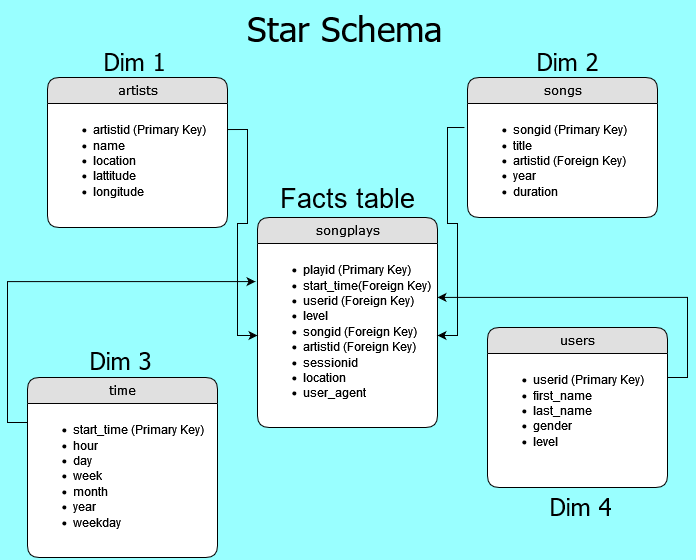

The diagram above was exported from draw.io. Its source (the exported page's mxGraphModel, read from the mxfile embedded in the PNG):
<mxGraphModel dx="1434" dy="792" grid="0" gridSize="10" guides="1" tooltips="1" connect="1" arrows="1" fold="1" page="1" pageScale="1" pageWidth="1100" pageHeight="850" background="#99FFFF" math="0" shadow="0">
  <root>
    <mxCell id="0" />
    <mxCell id="1" parent="0" />
    <mxCell id="21ea969265ad0168-6" value="songplays" style="swimlane;html=1;fontStyle=0;childLayout=stackLayout;horizontal=1;startSize=26;fillColor=#e0e0e0;horizontalStack=0;resizeParent=1;resizeLast=0;collapsible=1;marginBottom=0;swimlaneFillColor=#ffffff;align=center;rounded=1;shadow=0;comic=0;labelBackgroundColor=none;strokeWidth=1;fontFamily=Verdana;fontSize=12" parent="1" vertex="1">
      <mxGeometry x="470" y="300" width="180" height="210" as="geometry" />
    </mxCell>
    <mxCell id="21ea969265ad0168-7" value="&lt;ul&gt;&lt;li&gt;playid (Primary Key)&lt;/li&gt;&lt;li&gt;start_time(Foreign Key)&lt;br&gt;&lt;/li&gt;&lt;li&gt;userid (Foreign Key)&lt;/li&gt;&lt;li&gt;level&lt;/li&gt;&lt;li&gt;songid (Foreign Key)&lt;/li&gt;&lt;li&gt;artistid (Foreign Key)&lt;/li&gt;&lt;li&gt;sessionid&lt;/li&gt;&lt;li&gt;location&lt;/li&gt;&lt;li&gt;user_agent&lt;/li&gt;&lt;/ul&gt;" style="text;html=1;strokeColor=none;fillColor=none;spacingLeft=4;spacingRight=4;whiteSpace=wrap;overflow=hidden;rotatable=0;points=[[0,0.5],[1,0.5]];portConstraint=eastwest;" parent="21ea969265ad0168-6" vertex="1">
      <mxGeometry y="26" width="180" height="184" as="geometry" />
    </mxCell>
    <mxCell id="21ea969265ad0168-10" value="songs" style="swimlane;html=1;fontStyle=0;childLayout=stackLayout;horizontal=1;startSize=26;fillColor=#e0e0e0;horizontalStack=0;resizeParent=1;resizeLast=0;collapsible=1;marginBottom=0;swimlaneFillColor=#ffffff;align=center;rounded=1;shadow=0;comic=0;labelBackgroundColor=none;strokeWidth=1;fontFamily=Verdana;fontSize=12" parent="1" vertex="1">
      <mxGeometry x="680" y="160" width="190" height="140" as="geometry" />
    </mxCell>
    <mxCell id="21ea969265ad0168-11" value="&lt;ul&gt;&lt;li&gt;songid (Primary Key)&lt;/li&gt;&lt;li&gt;title&lt;/li&gt;&lt;li&gt;artistid (Foreign Key)&lt;/li&gt;&lt;li&gt;year&lt;/li&gt;&lt;li&gt;duration&lt;/li&gt;&lt;/ul&gt;" style="text;html=1;strokeColor=none;fillColor=none;spacingLeft=4;spacingRight=4;whiteSpace=wrap;overflow=hidden;rotatable=0;points=[[0,0.5],[1,0.5]];portConstraint=eastwest;" parent="21ea969265ad0168-10" vertex="1">
      <mxGeometry y="26" width="190" height="104" as="geometry" />
    </mxCell>
    <mxCell id="21ea969265ad0168-14" value="artists" style="swimlane;html=1;fontStyle=0;childLayout=stackLayout;horizontal=1;startSize=26;fillColor=#e0e0e0;horizontalStack=0;resizeParent=1;resizeLast=0;collapsible=1;marginBottom=0;swimlaneFillColor=#ffffff;align=center;rounded=1;shadow=0;comic=0;labelBackgroundColor=none;strokeWidth=1;fontFamily=Verdana;fontSize=12" parent="1" vertex="1">
      <mxGeometry x="260" y="160" width="180" height="150" as="geometry" />
    </mxCell>
    <mxCell id="21ea969265ad0168-15" value="&lt;ul&gt;&lt;li&gt;artistid (Primary Key)&lt;/li&gt;&lt;li&gt;name&lt;/li&gt;&lt;li&gt;location&lt;/li&gt;&lt;li&gt;lattitude&lt;/li&gt;&lt;li&gt;longitude&lt;/li&gt;&lt;/ul&gt;" style="text;html=1;strokeColor=none;fillColor=none;spacingLeft=4;spacingRight=4;whiteSpace=wrap;overflow=hidden;rotatable=0;points=[[0,0.5],[1,0.5]];portConstraint=eastwest;" parent="21ea969265ad0168-14" vertex="1">
      <mxGeometry y="26" width="180" height="124" as="geometry" />
    </mxCell>
    <mxCell id="21ea969265ad0168-18" value="time" style="swimlane;html=1;fontStyle=0;childLayout=stackLayout;horizontal=1;startSize=26;fillColor=#e0e0e0;horizontalStack=0;resizeParent=1;resizeLast=0;collapsible=1;marginBottom=0;swimlaneFillColor=#ffffff;align=center;rounded=1;shadow=0;comic=0;labelBackgroundColor=none;strokeWidth=1;fontFamily=Verdana;fontSize=12" parent="1" vertex="1">
      <mxGeometry x="240" y="460" width="190" height="180" as="geometry" />
    </mxCell>
    <mxCell id="21ea969265ad0168-19" value="&lt;ul&gt;&lt;li&gt;start_time (Primary Key)&lt;/li&gt;&lt;li&gt;hour&lt;/li&gt;&lt;li&gt;day&lt;/li&gt;&lt;li&gt;week&lt;/li&gt;&lt;li&gt;month&lt;/li&gt;&lt;li&gt;year&lt;/li&gt;&lt;li&gt;weekday&lt;/li&gt;&lt;/ul&gt;" style="text;html=1;strokeColor=none;fillColor=none;spacingLeft=4;spacingRight=4;whiteSpace=wrap;overflow=hidden;rotatable=0;points=[[0,0.5],[1,0.5]];portConstraint=eastwest;" parent="21ea969265ad0168-18" vertex="1">
      <mxGeometry y="26" width="190" height="154" as="geometry" />
    </mxCell>
    <mxCell id="21ea969265ad0168-26" value="users" style="swimlane;html=1;fontStyle=0;childLayout=stackLayout;horizontal=1;startSize=26;fillColor=#e0e0e0;horizontalStack=0;resizeParent=1;resizeLast=0;collapsible=1;marginBottom=0;swimlaneFillColor=#ffffff;align=center;rounded=1;shadow=0;comic=0;labelBackgroundColor=none;strokeWidth=1;fontFamily=Verdana;fontSize=12" parent="1" vertex="1">
      <mxGeometry x="700" y="410" width="180" height="160" as="geometry" />
    </mxCell>
    <mxCell id="21ea969265ad0168-27" value="&lt;ul&gt;&lt;li&gt;userid (Primary Key)&lt;/li&gt;&lt;li&gt;first_name&lt;/li&gt;&lt;li&gt;last_name&lt;/li&gt;&lt;li&gt;gender&lt;/li&gt;&lt;li&gt;level&lt;/li&gt;&lt;/ul&gt;" style="text;html=1;strokeColor=none;fillColor=none;spacingLeft=4;spacingRight=4;whiteSpace=wrap;overflow=hidden;rotatable=0;points=[[0,0.5],[1,0.5]];portConstraint=eastwest;" parent="21ea969265ad0168-26" vertex="1">
      <mxGeometry y="26" width="180" height="134" as="geometry" />
    </mxCell>
    <mxCell id="ekgkhvN28eJxBq5LZnyv-1" style="edgeStyle=orthogonalEdgeStyle;rounded=0;orthogonalLoop=1;jettySize=auto;html=1;exitX=0;exitY=0.25;exitDx=0;exitDy=0;entryX=-0.011;entryY=0.207;entryDx=0;entryDy=0;entryPerimeter=0;startArrow=none;startFill=0;" edge="1" parent="1" source="21ea969265ad0168-18" target="21ea969265ad0168-7">
      <mxGeometry relative="1" as="geometry" />
    </mxCell>
    <mxCell id="ekgkhvN28eJxBq5LZnyv-5" style="edgeStyle=orthogonalEdgeStyle;rounded=0;orthogonalLoop=1;jettySize=auto;html=1;exitX=0;exitY=0.5;exitDx=0;exitDy=0;entryX=1;entryY=0.21;entryDx=0;entryDy=0;entryPerimeter=0;startArrow=classic;startFill=1;endArrow=none;endFill=0;" edge="1" parent="1" source="21ea969265ad0168-7" target="21ea969265ad0168-15">
      <mxGeometry relative="1" as="geometry" />
    </mxCell>
    <mxCell id="ekgkhvN28eJxBq5LZnyv-6" style="edgeStyle=orthogonalEdgeStyle;rounded=0;orthogonalLoop=1;jettySize=auto;html=1;exitX=1;exitY=0.5;exitDx=0;exitDy=0;entryX=-0.016;entryY=0.231;entryDx=0;entryDy=0;entryPerimeter=0;startArrow=classic;startFill=1;endArrow=none;endFill=0;" edge="1" parent="1" source="21ea969265ad0168-7" target="21ea969265ad0168-11">
      <mxGeometry relative="1" as="geometry" />
    </mxCell>
    <mxCell id="ekgkhvN28eJxBq5LZnyv-7" style="edgeStyle=orthogonalEdgeStyle;rounded=0;orthogonalLoop=1;jettySize=auto;html=1;exitX=1;exitY=0.5;exitDx=0;exitDy=0;entryX=1;entryY=0.293;entryDx=0;entryDy=0;entryPerimeter=0;startArrow=none;startFill=0;" edge="1" parent="1" source="21ea969265ad0168-27" target="21ea969265ad0168-7">
      <mxGeometry relative="1" as="geometry">
        <Array as="points">
          <mxPoint x="880" y="460" />
          <mxPoint x="900" y="460" />
          <mxPoint x="900" y="380" />
        </Array>
      </mxGeometry>
    </mxCell>
    <mxCell id="ekgkhvN28eJxBq5LZnyv-8" value="&lt;font face=&quot;Tahoma&quot; style=&quot;font-size: 35px;&quot;&gt;Star Schema&lt;br&gt;&lt;/font&gt;" style="text;html=1;align=center;verticalAlign=middle;resizable=0;points=[];autosize=1;strokeColor=none;fillColor=none;" vertex="1" parent="1">
      <mxGeometry x="450" y="83" width="213" height="54" as="geometry" />
    </mxCell>
    <mxCell id="ekgkhvN28eJxBq5LZnyv-9" value="Facts table" style="text;html=1;align=center;verticalAlign=middle;resizable=0;points=[];autosize=1;strokeColor=none;fillColor=none;fontSize=27;" vertex="1" parent="1">
      <mxGeometry x="483.5" y="259" width="153" height="44" as="geometry" />
    </mxCell>
    <mxCell id="ekgkhvN28eJxBq5LZnyv-10" value="Dim 1" style="text;html=1;align=center;verticalAlign=middle;resizable=0;points=[];autosize=1;strokeColor=none;fillColor=none;fontSize=24;fontFamily=Tahoma;" vertex="1" parent="1">
      <mxGeometry x="307" y="123" width="80" height="41" as="geometry" />
    </mxCell>
    <mxCell id="ekgkhvN28eJxBq5LZnyv-11" value="Dim 2" style="text;html=1;align=center;verticalAlign=middle;resizable=0;points=[];autosize=1;strokeColor=none;fillColor=none;fontSize=24;fontFamily=Tahoma;" vertex="1" parent="1">
      <mxGeometry x="740" y="123" width="80" height="41" as="geometry" />
    </mxCell>
    <mxCell id="ekgkhvN28eJxBq5LZnyv-12" value="Dim 3" style="text;html=1;align=center;verticalAlign=middle;resizable=0;points=[];autosize=1;strokeColor=none;fillColor=none;fontSize=24;fontFamily=Tahoma;" vertex="1" parent="1">
      <mxGeometry x="293" y="422" width="80" height="41" as="geometry" />
    </mxCell>
    <mxCell id="ekgkhvN28eJxBq5LZnyv-13" value="Dim 4" style="text;html=1;align=center;verticalAlign=middle;resizable=0;points=[];autosize=1;strokeColor=none;fillColor=none;fontSize=24;fontFamily=Tahoma;" vertex="1" parent="1">
      <mxGeometry x="753" y="568" width="80" height="41" as="geometry" />
    </mxCell>
  </root>
</mxGraphModel>